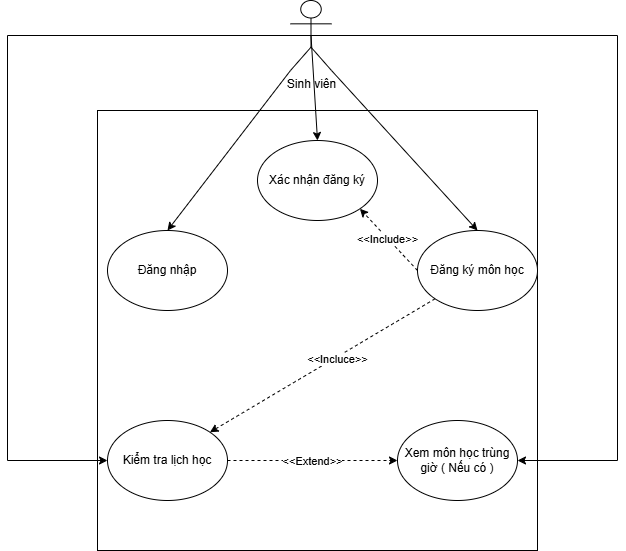

The diagram above was exported from draw.io. Its source (the exported page's mxGraphModel, read from the mxfile embedded in the PNG):
<mxGraphModel dx="1042" dy="562" grid="1" gridSize="10" guides="1" tooltips="1" connect="1" arrows="1" fold="1" page="1" pageScale="1" pageWidth="827" pageHeight="1169" math="0" shadow="0">
  <root>
    <mxCell id="0" />
    <mxCell id="1" parent="0" />
    <mxCell id="CUwP-OgPLriiK4KuoQFe-2" value="" style="rounded=0;whiteSpace=wrap;html=1;" vertex="1" parent="1">
      <mxGeometry x="200" y="120" width="440" height="440" as="geometry" />
    </mxCell>
    <mxCell id="CUwP-OgPLriiK4KuoQFe-3" value="Đăng nhập" style="ellipse;whiteSpace=wrap;html=1;" vertex="1" parent="1">
      <mxGeometry x="210" y="240" width="120" height="80" as="geometry" />
    </mxCell>
    <mxCell id="CUwP-OgPLriiK4KuoQFe-4" value="Đăng ký môn học" style="ellipse;whiteSpace=wrap;html=1;" vertex="1" parent="1">
      <mxGeometry x="520" y="240" width="120" height="80" as="geometry" />
    </mxCell>
    <mxCell id="CUwP-OgPLriiK4KuoQFe-5" value="Xem môn học trùng giờ ( Nếu có )" style="ellipse;whiteSpace=wrap;html=1;" vertex="1" parent="1">
      <mxGeometry x="500" y="430" width="120" height="80" as="geometry" />
    </mxCell>
    <mxCell id="CUwP-OgPLriiK4KuoQFe-17" style="edgeStyle=orthogonalEdgeStyle;rounded=0;orthogonalLoop=1;jettySize=auto;html=1;entryX=0;entryY=0.5;entryDx=0;entryDy=0;dashed=1;" edge="1" parent="1" source="CUwP-OgPLriiK4KuoQFe-6" target="CUwP-OgPLriiK4KuoQFe-5">
      <mxGeometry relative="1" as="geometry" />
    </mxCell>
    <mxCell id="CUwP-OgPLriiK4KuoQFe-18" value="&amp;lt;&amp;lt;Extend&amp;gt;&amp;gt;" style="edgeLabel;html=1;align=center;verticalAlign=middle;resizable=0;points=[];" vertex="1" connectable="0" parent="CUwP-OgPLriiK4KuoQFe-17">
      <mxGeometry x="-0.612" y="1" relative="1" as="geometry">
        <mxPoint x="51" y="1" as="offset" />
      </mxGeometry>
    </mxCell>
    <mxCell id="CUwP-OgPLriiK4KuoQFe-6" value="Kiểm tra lịch học" style="ellipse;whiteSpace=wrap;html=1;" vertex="1" parent="1">
      <mxGeometry x="210" y="430" width="120" height="80" as="geometry" />
    </mxCell>
    <mxCell id="CUwP-OgPLriiK4KuoQFe-7" value="Xác nhận đăng ký" style="ellipse;whiteSpace=wrap;html=1;" vertex="1" parent="1">
      <mxGeometry x="360" y="150" width="120" height="80" as="geometry" />
    </mxCell>
    <mxCell id="CUwP-OgPLriiK4KuoQFe-13" style="edgeStyle=orthogonalEdgeStyle;rounded=0;orthogonalLoop=1;jettySize=auto;html=1;exitX=0.5;exitY=0.5;exitDx=0;exitDy=0;exitPerimeter=0;entryX=0;entryY=0.5;entryDx=0;entryDy=0;" edge="1" parent="1" source="CUwP-OgPLriiK4KuoQFe-8" target="CUwP-OgPLriiK4KuoQFe-6">
      <mxGeometry relative="1" as="geometry">
        <Array as="points">
          <mxPoint x="110" y="45" />
          <mxPoint x="110" y="470" />
        </Array>
      </mxGeometry>
    </mxCell>
    <mxCell id="CUwP-OgPLriiK4KuoQFe-14" style="edgeStyle=orthogonalEdgeStyle;rounded=0;orthogonalLoop=1;jettySize=auto;html=1;exitX=0.5;exitY=0.5;exitDx=0;exitDy=0;exitPerimeter=0;entryX=1;entryY=0.5;entryDx=0;entryDy=0;" edge="1" parent="1" source="CUwP-OgPLriiK4KuoQFe-8" target="CUwP-OgPLriiK4KuoQFe-5">
      <mxGeometry relative="1" as="geometry">
        <Array as="points">
          <mxPoint x="720" y="45" />
          <mxPoint x="720" y="470" />
        </Array>
      </mxGeometry>
    </mxCell>
    <mxCell id="CUwP-OgPLriiK4KuoQFe-8" value="Sinh viên" style="shape=umlActor;verticalLabelPosition=bottom;verticalAlign=top;html=1;outlineConnect=0;" vertex="1" parent="1">
      <mxGeometry x="393" y="10" width="41" height="70" as="geometry" />
    </mxCell>
    <mxCell id="CUwP-OgPLriiK4KuoQFe-10" value="" style="endArrow=classic;html=1;rounded=0;exitX=0;exitY=1;exitDx=0;exitDy=0;exitPerimeter=0;entryX=0.5;entryY=0;entryDx=0;entryDy=0;" edge="1" parent="1" source="CUwP-OgPLriiK4KuoQFe-8" target="CUwP-OgPLriiK4KuoQFe-3">
      <mxGeometry width="50" height="50" relative="1" as="geometry">
        <mxPoint x="390" y="320" as="sourcePoint" />
        <mxPoint x="440" y="270" as="targetPoint" />
      </mxGeometry>
    </mxCell>
    <mxCell id="CUwP-OgPLriiK4KuoQFe-11" value="" style="endArrow=classic;html=1;rounded=0;exitX=1;exitY=1;exitDx=0;exitDy=0;exitPerimeter=0;entryX=0.5;entryY=0;entryDx=0;entryDy=0;" edge="1" parent="1" source="CUwP-OgPLriiK4KuoQFe-8" target="CUwP-OgPLriiK4KuoQFe-4">
      <mxGeometry width="50" height="50" relative="1" as="geometry">
        <mxPoint x="390" y="320" as="sourcePoint" />
        <mxPoint x="440" y="270" as="targetPoint" />
      </mxGeometry>
    </mxCell>
    <mxCell id="CUwP-OgPLriiK4KuoQFe-12" value="" style="endArrow=classic;html=1;rounded=0;entryX=0.5;entryY=0;entryDx=0;entryDy=0;exitX=0.5;exitY=0.5;exitDx=0;exitDy=0;exitPerimeter=0;" edge="1" parent="1" source="CUwP-OgPLriiK4KuoQFe-8" target="CUwP-OgPLriiK4KuoQFe-7">
      <mxGeometry width="50" height="50" relative="1" as="geometry">
        <mxPoint x="390" y="320" as="sourcePoint" />
        <mxPoint x="440" y="270" as="targetPoint" />
      </mxGeometry>
    </mxCell>
    <mxCell id="CUwP-OgPLriiK4KuoQFe-15" value="" style="endArrow=classic;html=1;rounded=0;exitX=0;exitY=1;exitDx=0;exitDy=0;entryX=1;entryY=0;entryDx=0;entryDy=0;dashed=1;" edge="1" parent="1" source="CUwP-OgPLriiK4KuoQFe-4" target="CUwP-OgPLriiK4KuoQFe-6">
      <mxGeometry width="50" height="50" relative="1" as="geometry">
        <mxPoint x="390" y="320" as="sourcePoint" />
        <mxPoint x="440" y="270" as="targetPoint" />
      </mxGeometry>
    </mxCell>
    <mxCell id="CUwP-OgPLriiK4KuoQFe-16" value="&amp;lt;&amp;lt;Incluce&amp;gt;&amp;gt;" style="edgeLabel;html=1;align=center;verticalAlign=middle;resizable=0;points=[];" vertex="1" connectable="0" parent="CUwP-OgPLriiK4KuoQFe-15">
      <mxGeometry x="-0.2617" y="1" relative="1" as="geometry">
        <mxPoint x="-15" y="10" as="offset" />
      </mxGeometry>
    </mxCell>
    <mxCell id="CUwP-OgPLriiK4KuoQFe-19" value="" style="endArrow=classic;html=1;rounded=0;exitX=0;exitY=0.5;exitDx=0;exitDy=0;entryX=1;entryY=1;entryDx=0;entryDy=0;dashed=1;" edge="1" parent="1" source="CUwP-OgPLriiK4KuoQFe-4" target="CUwP-OgPLriiK4KuoQFe-7">
      <mxGeometry width="50" height="50" relative="1" as="geometry">
        <mxPoint x="390" y="320" as="sourcePoint" />
        <mxPoint x="440" y="270" as="targetPoint" />
      </mxGeometry>
    </mxCell>
    <mxCell id="CUwP-OgPLriiK4KuoQFe-20" value="&amp;lt;&amp;lt;Include&amp;gt;&amp;gt;" style="edgeLabel;html=1;align=center;verticalAlign=middle;resizable=0;points=[];" vertex="1" connectable="0" parent="CUwP-OgPLriiK4KuoQFe-19">
      <mxGeometry x="0.0672" relative="1" as="geometry">
        <mxPoint y="1" as="offset" />
      </mxGeometry>
    </mxCell>
  </root>
</mxGraphModel>